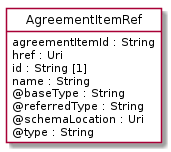

The diagram above was rendered by PlantUML. Its source (embedded in the PNG):
@startuml
hide circle
hide methods
hide stereotype
show <<Enumeration>> stereotype
skinparam class {
   BackgroundColor<<Enumeration>> #E6F5F7
   BackgroundColor<<Ref>> #FFFFE0
   BackgroundColor<<Pivot>> #FFFFFFF
   BackgroundColor<<SimpleType>> #E2F0DA
   BackgroundColor #FCF2E3
}

class AgreementItemRef <<Pivot>> {
    agreementItemId : String
    href : Uri
    id : String [1]
    name : String
    @baseType : String
    @referredType : String
    @schemaLocation : Uri
    @type : String
}


@enduml